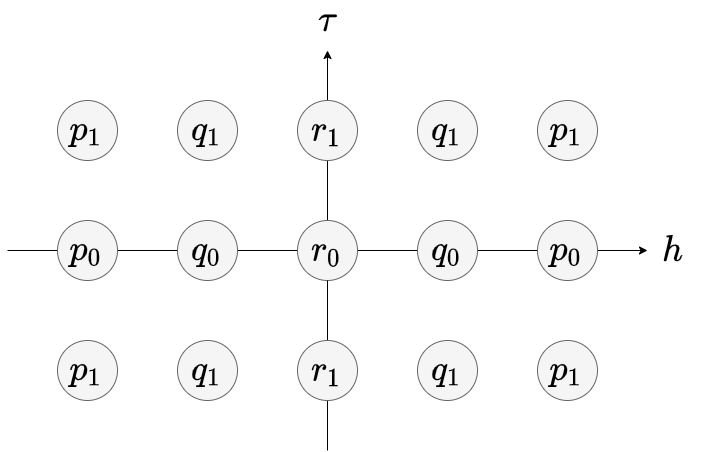

The diagram above was exported from draw.io. Its source (the exported page's mxGraphModel, read from the mxfile embedded in the PNG):
<mxGraphModel dx="1038" dy="649" grid="1" gridSize="10" guides="1" tooltips="1" connect="1" arrows="1" fold="1" page="1" pageScale="1" pageWidth="1169" pageHeight="827" math="1" shadow="0">
  <root>
    <mxCell id="0" />
    <mxCell id="1" parent="0" />
    <mxCell id="nZxJPZd-FuPDs-u9fNGt-1" value="" style="endArrow=none;html=1;startArrow=classic;startFill=1;" parent="1" edge="1">
      <mxGeometry width="50" height="50" relative="1" as="geometry">
        <mxPoint x="880" y="440" as="sourcePoint" />
        <mxPoint x="240" y="440" as="targetPoint" />
      </mxGeometry>
    </mxCell>
    <mxCell id="nZxJPZd-FuPDs-u9fNGt-2" value="" style="endArrow=none;html=1;startArrow=classic;startFill=1;" parent="1" target="nZxJPZd-FuPDs-u9fNGt-3" edge="1">
      <mxGeometry width="50" height="50" relative="1" as="geometry">
        <mxPoint x="560" y="240" as="sourcePoint" />
        <mxPoint x="560" y="680" as="targetPoint" />
      </mxGeometry>
    </mxCell>
    <mxCell id="nZxJPZd-FuPDs-u9fNGt-3" value="&lt;font color=&quot;#000000&quot;&gt;\(r_0\)&lt;/font&gt;" style="ellipse;whiteSpace=wrap;html=1;direction=south;fontSize=30;fontFamily=Helvetica;fontStyle=2;align=center;verticalAlign=middle;fillColor=#f5f5f5;strokeColor=#666666;fontColor=#333333;" parent="1" vertex="1">
      <mxGeometry x="530" y="410" width="60" height="60" as="geometry" />
    </mxCell>
    <mxCell id="nZxJPZd-FuPDs-u9fNGt-5" value="" style="endArrow=none;html=1;" parent="1" target="nZxJPZd-FuPDs-u9fNGt-3" edge="1">
      <mxGeometry width="50" height="50" relative="1" as="geometry">
        <mxPoint x="560" y="640" as="sourcePoint" />
        <mxPoint x="560" y="200" as="targetPoint" />
      </mxGeometry>
    </mxCell>
    <mxCell id="nZxJPZd-FuPDs-u9fNGt-6" value="&lt;i style=&quot;color: rgb(0 , 0 , 0)&quot;&gt;\(q_0\)&lt;/i&gt;" style="ellipse;whiteSpace=wrap;html=1;direction=south;fontFamily=Helvetica;fontSize=30;fontStyle=2;align=center;verticalAlign=middle;fillColor=#f5f5f5;strokeColor=#666666;fontColor=#333333;" parent="1" vertex="1">
      <mxGeometry x="650" y="410" width="60" height="60" as="geometry" />
    </mxCell>
    <mxCell id="nZxJPZd-FuPDs-u9fNGt-7" value="&lt;i style=&quot;color: rgb(0 , 0 , 0)&quot;&gt;\(p_0\)&lt;/i&gt;" style="ellipse;whiteSpace=wrap;html=1;direction=south;fontFamily=Helvetica;fontSize=30;fontStyle=2;align=center;verticalAlign=middle;fillColor=#f5f5f5;strokeColor=#666666;fontColor=#333333;" parent="1" vertex="1">
      <mxGeometry x="770" y="410" width="60" height="60" as="geometry" />
    </mxCell>
    <mxCell id="nZxJPZd-FuPDs-u9fNGt-8" value="&lt;i style=&quot;color: rgb(0 , 0 , 0)&quot;&gt;\(q_1\)&lt;/i&gt;" style="ellipse;whiteSpace=wrap;html=1;direction=south;fontFamily=Helvetica;fontSize=30;fontStyle=2;align=center;verticalAlign=middle;fillColor=#f5f5f5;strokeColor=#666666;fontColor=#333333;" parent="1" vertex="1">
      <mxGeometry x="650" y="290" width="60" height="60" as="geometry" />
    </mxCell>
    <mxCell id="nZxJPZd-FuPDs-u9fNGt-9" value="&lt;i style=&quot;color: rgb(0 , 0 , 0)&quot;&gt;\(p_1\)&lt;/i&gt;" style="ellipse;whiteSpace=wrap;html=1;direction=south;fontFamily=Helvetica;fontSize=30;verticalAlign=middle;align=center;fontStyle=2;fillColor=#f5f5f5;strokeColor=#666666;fontColor=#333333;" parent="1" vertex="1">
      <mxGeometry x="770" y="290" width="60" height="60" as="geometry" />
    </mxCell>
    <mxCell id="nZxJPZd-FuPDs-u9fNGt-10" value="&lt;span style=&quot;color: rgb(0 , 0 , 0)&quot;&gt;\(r_1\)&lt;/span&gt;" style="ellipse;whiteSpace=wrap;html=1;direction=south;fontFamily=Helvetica;fontSize=30;fontStyle=2;align=center;verticalAlign=middle;labelBorderColor=none;fillColor=#f5f5f5;strokeColor=#666666;fontColor=#333333;" parent="1" vertex="1">
      <mxGeometry x="530" y="290" width="60" height="60" as="geometry" />
    </mxCell>
    <mxCell id="nZxJPZd-FuPDs-u9fNGt-11" value="&lt;i style=&quot;color: rgb(0 , 0 , 0)&quot;&gt;\(q_0\)&lt;/i&gt;" style="ellipse;whiteSpace=wrap;html=1;direction=south;fontFamily=Helvetica;fontSize=30;fontStyle=2;align=center;verticalAlign=middle;fillColor=#f5f5f5;strokeColor=#666666;fontColor=#333333;" parent="1" vertex="1">
      <mxGeometry x="410" y="410" width="60" height="60" as="geometry" />
    </mxCell>
    <mxCell id="nZxJPZd-FuPDs-u9fNGt-12" value="&lt;i style=&quot;color: rgb(0 , 0 , 0)&quot;&gt;\(p_0\)&lt;/i&gt;" style="ellipse;whiteSpace=wrap;html=1;direction=south;fontFamily=Helvetica;fontSize=30;fontStyle=2;align=center;verticalAlign=middle;fillColor=#f5f5f5;strokeColor=#666666;fontColor=#333333;" parent="1" vertex="1">
      <mxGeometry x="290" y="410" width="60" height="60" as="geometry" />
    </mxCell>
    <mxCell id="nZxJPZd-FuPDs-u9fNGt-13" value="&lt;i style=&quot;color: rgb(0 , 0 , 0)&quot;&gt;\(q_1\)&lt;/i&gt;" style="ellipse;whiteSpace=wrap;html=1;direction=south;fontFamily=Helvetica;fontSize=30;fontStyle=2;align=center;verticalAlign=middle;fillColor=#f5f5f5;strokeColor=#666666;fontColor=#333333;" parent="1" vertex="1">
      <mxGeometry x="410" y="290" width="60" height="60" as="geometry" />
    </mxCell>
    <mxCell id="nZxJPZd-FuPDs-u9fNGt-14" value="&lt;i style=&quot;color: rgb(0 , 0 , 0)&quot;&gt;\(p_1\)&lt;/i&gt;" style="ellipse;whiteSpace=wrap;html=1;direction=south;fontFamily=Helvetica;fontSize=30;fontStyle=2;align=center;verticalAlign=middle;fillColor=#f5f5f5;strokeColor=#666666;fontColor=#333333;" parent="1" vertex="1">
      <mxGeometry x="290" y="290" width="60" height="60" as="geometry" />
    </mxCell>
    <mxCell id="nZxJPZd-FuPDs-u9fNGt-15" value="&lt;i style=&quot;color: rgb(0 , 0 , 0)&quot;&gt;\(p_1\)&lt;/i&gt;" style="ellipse;whiteSpace=wrap;html=1;direction=south;fontFamily=Helvetica;fontSize=30;fontStyle=2;align=center;verticalAlign=middle;fillColor=#f5f5f5;strokeColor=#666666;fontColor=#333333;" parent="1" vertex="1">
      <mxGeometry x="290" y="530" width="60" height="60" as="geometry" />
    </mxCell>
    <mxCell id="nZxJPZd-FuPDs-u9fNGt-16" value="&lt;i style=&quot;color: rgb(0 , 0 , 0)&quot;&gt;\(q_1\)&lt;/i&gt;" style="ellipse;whiteSpace=wrap;html=1;direction=south;fontFamily=Helvetica;fontSize=30;fontStyle=2;align=center;verticalAlign=middle;fillColor=#f5f5f5;strokeColor=#666666;fontColor=#333333;" parent="1" vertex="1">
      <mxGeometry x="410" y="530" width="60" height="60" as="geometry" />
    </mxCell>
    <mxCell id="nZxJPZd-FuPDs-u9fNGt-17" value="&lt;span style=&quot;color: rgb(0 , 0 , 0)&quot;&gt;\(r_1\)&lt;/span&gt;" style="ellipse;whiteSpace=wrap;html=1;direction=south;fontFamily=Helvetica;fontSize=30;fontStyle=2;align=center;verticalAlign=middle;fillColor=#f5f5f5;strokeColor=#666666;fontColor=#333333;" parent="1" vertex="1">
      <mxGeometry x="530" y="530" width="60" height="60" as="geometry" />
    </mxCell>
    <mxCell id="nZxJPZd-FuPDs-u9fNGt-18" value="&lt;i style=&quot;color: rgb(0 , 0 , 0)&quot;&gt;\(q_1\)&lt;/i&gt;" style="ellipse;whiteSpace=wrap;html=1;direction=south;fontFamily=Helvetica;fontSize=30;fontStyle=2;align=center;verticalAlign=middle;fillColor=#f5f5f5;strokeColor=#666666;fontColor=#333333;" parent="1" vertex="1">
      <mxGeometry x="650" y="530" width="60" height="60" as="geometry" />
    </mxCell>
    <mxCell id="nZxJPZd-FuPDs-u9fNGt-19" value="&lt;i style=&quot;color: rgb(0 , 0 , 0)&quot;&gt;\(p_1\)&lt;/i&gt;" style="ellipse;whiteSpace=wrap;html=1;direction=south;fontFamily=Helvetica;fontSize=30;fontStyle=2;align=center;verticalAlign=middle;fillColor=#f5f5f5;strokeColor=#666666;fontColor=#333333;" parent="1" vertex="1">
      <mxGeometry x="770" y="530" width="60" height="60" as="geometry" />
    </mxCell>
    <mxCell id="nZxJPZd-FuPDs-u9fNGt-21" value="&lt;i&gt;\(h\)&lt;/i&gt;" style="text;html=1;align=center;verticalAlign=middle;resizable=0;points=[];autosize=1;strokeColor=none;fontSize=30;fontFamily=Helvetica;fontColor=none;" parent="1" vertex="1">
      <mxGeometry x="870" y="420" width="70" height="40" as="geometry" />
    </mxCell>
    <mxCell id="nZxJPZd-FuPDs-u9fNGt-22" value="\(\tau\)" style="text;html=1;align=center;verticalAlign=middle;resizable=0;points=[];autosize=1;strokeColor=none;fontSize=30;fontFamily=Helvetica;fontColor=none;" parent="1" vertex="1">
      <mxGeometry x="510" y="190" width="100" height="40" as="geometry" />
    </mxCell>
  </root>
</mxGraphModel>